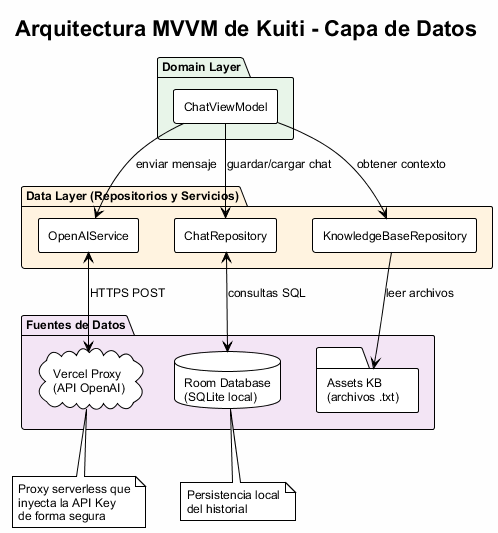

The diagram above was rendered by PlantUML. Its source (embedded in the PNG):
@startuml arquitectura_mvvm_parte2
!pragma encoding UTF-8
!theme plain
skinparam backgroundColor #FEFEFE
skinparam componentStyle rectangle
skinparam defaultFontName Arial
skinparam defaultFontSize 12

title Arquitectura MVVM de Kuiti - Capa de Datos

package "Domain Layer" #E8F5E9 {
    [ChatViewModel] as viewmodel
}

package "Data Layer (Repositorios y Servicios)" #FFF3E0 {
    [OpenAIService] as service
    [ChatRepository] as chatrepo
    [KnowledgeBaseRepository] as kbrepo
}

package "Fuentes de Datos" #F3E5F5 {
    database "Room Database\n(SQLite local)" as room
    cloud "Vercel Proxy\n(API OpenAI)" as api
    folder "Assets KB\n(archivos .txt)" as assets
}

viewmodel --> service : enviar mensaje
viewmodel --> chatrepo : guardar/cargar chat
viewmodel --> kbrepo : obtener contexto

service <--> api : HTTPS POST
chatrepo <--> room : consultas SQL
kbrepo --> assets : leer archivos

note bottom of api
  Proxy serverless que
  inyecta la API Key
  de forma segura
end note

note bottom of room
  Persistencia local
  del historial
end note

@enduml